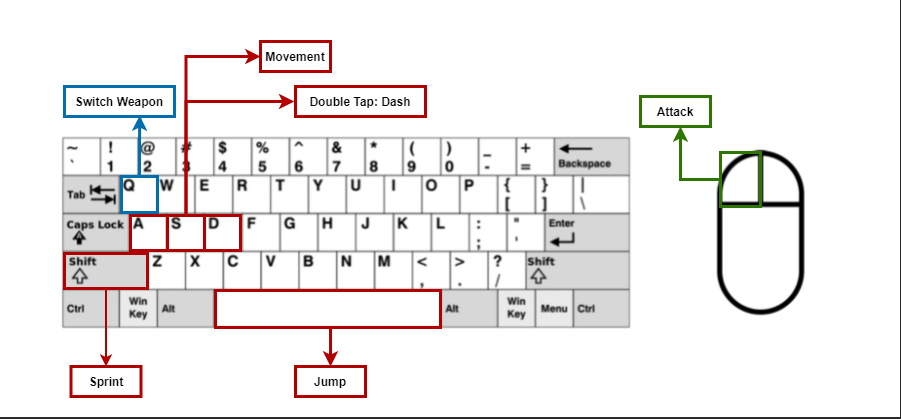

The diagram above was exported from draw.io. Its source (the exported page's mxGraphModel, read from the mxfile embedded in the PNG):
<mxGraphModel dx="1663" dy="516" grid="0" gridSize="10" guides="1" tooltips="1" connect="1" arrows="1" fold="1" page="1" pageScale="1" pageWidth="850" pageHeight="1100" math="0" shadow="0">
  <root>
    <mxCell id="0" />
    <mxCell id="1" parent="0" />
    <mxCell id="AKhjxJFeB2eplvzvQjNg-1" value="" style="shape=image;verticalLabelPosition=bottom;labelBackgroundColor=#ffffff;verticalAlign=top;aspect=fixed;imageAspect=0;image=https://cdn.discordapp.com/attachments/904902481392332844/914322550295789598/MouseKeyboardtemplate.jpg;movable=0;resizable=0;rotatable=0;deletable=0;editable=0;connectable=0;" vertex="1" parent="1">
      <mxGeometry x="-130" y="23.88" width="900" height="417.12" as="geometry" />
    </mxCell>
    <mxCell id="AKhjxJFeB2eplvzvQjNg-19" style="edgeStyle=orthogonalEdgeStyle;rounded=0;orthogonalLoop=1;jettySize=auto;html=1;fontColor=#000000;strokeWidth=3;fillColor=#e51400;strokeColor=#B20000;entryX=-0.009;entryY=0.497;entryDx=0;entryDy=0;entryPerimeter=0;" edge="1" parent="1" source="AKhjxJFeB2eplvzvQjNg-4" target="AKhjxJFeB2eplvzvQjNg-20">
      <mxGeometry relative="1" as="geometry">
        <mxPoint x="80" y="130" as="targetPoint" />
        <Array as="points">
          <mxPoint x="55" y="125" />
          <mxPoint x="164" y="125" />
        </Array>
      </mxGeometry>
    </mxCell>
    <mxCell id="AKhjxJFeB2eplvzvQjNg-24" style="edgeStyle=orthogonalEdgeStyle;rounded=0;orthogonalLoop=1;jettySize=auto;html=1;fontColor=#000000;strokeWidth=3;fillColor=#e51400;strokeColor=#B20000;" edge="1" parent="1" source="AKhjxJFeB2eplvzvQjNg-4">
      <mxGeometry relative="1" as="geometry">
        <mxPoint x="130" y="80" as="targetPoint" />
        <Array as="points">
          <mxPoint x="55" y="80" />
        </Array>
      </mxGeometry>
    </mxCell>
    <mxCell id="AKhjxJFeB2eplvzvQjNg-4" value="" style="rounded=0;whiteSpace=wrap;html=1;fillColor=none;strokeWidth=3;fontColor=#ffffff;strokeColor=#B20000;" vertex="1" parent="1">
      <mxGeometry x="37" y="239" width="37" height="35" as="geometry" />
    </mxCell>
    <mxCell id="AKhjxJFeB2eplvzvQjNg-8" value="&lt;font color=&quot;#000000&quot;&gt;Movement&lt;/font&gt;" style="text;html=1;strokeColor=#B20000;fillColor=none;align=center;verticalAlign=middle;whiteSpace=wrap;rounded=0;fontStyle=1;fontColor=#ffffff;strokeWidth=3;" vertex="1" parent="1">
      <mxGeometry x="130" y="65" width="70" height="30" as="geometry" />
    </mxCell>
    <mxCell id="AKhjxJFeB2eplvzvQjNg-10" style="edgeStyle=orthogonalEdgeStyle;rounded=0;orthogonalLoop=1;jettySize=auto;html=1;fontColor=#000000;strokeWidth=3;fillColor=#e51400;strokeColor=#B20000;" edge="1" parent="1" source="AKhjxJFeB2eplvzvQjNg-9" target="AKhjxJFeB2eplvzvQjNg-11">
      <mxGeometry relative="1" as="geometry">
        <mxPoint x="200" y="390" as="targetPoint" />
        <Array as="points">
          <mxPoint x="200" y="360" />
          <mxPoint x="200" y="360" />
        </Array>
      </mxGeometry>
    </mxCell>
    <mxCell id="AKhjxJFeB2eplvzvQjNg-9" value="" style="rounded=0;whiteSpace=wrap;html=1;fillColor=none;strokeWidth=3;fontColor=#ffffff;strokeColor=#B20000;" vertex="1" parent="1">
      <mxGeometry x="85" y="314" width="225" height="37" as="geometry" />
    </mxCell>
    <mxCell id="AKhjxJFeB2eplvzvQjNg-11" value="&lt;font color=&quot;#000000&quot;&gt;Jump&lt;/font&gt;" style="text;html=1;strokeColor=#B20000;fillColor=none;align=center;verticalAlign=middle;whiteSpace=wrap;rounded=0;fontStyle=1;fontColor=#ffffff;strokeWidth=3;" vertex="1" parent="1">
      <mxGeometry x="165" y="390" width="70" height="30" as="geometry" />
    </mxCell>
    <mxCell id="AKhjxJFeB2eplvzvQjNg-14" style="edgeStyle=orthogonalEdgeStyle;rounded=0;orthogonalLoop=1;jettySize=auto;html=1;fontColor=#000000;strokeWidth=3;fillColor=#1ba1e2;strokeColor=#006EAF;entryX=0.684;entryY=0.967;entryDx=0;entryDy=0;entryPerimeter=0;" edge="1" parent="1" source="AKhjxJFeB2eplvzvQjNg-13" target="AKhjxJFeB2eplvzvQjNg-15">
      <mxGeometry relative="1" as="geometry">
        <mxPoint x="10" y="140" as="targetPoint" />
      </mxGeometry>
    </mxCell>
    <mxCell id="AKhjxJFeB2eplvzvQjNg-13" value="" style="rounded=0;whiteSpace=wrap;html=1;fillColor=none;strokeWidth=3;fontColor=#ffffff;strokeColor=#006EAF;" vertex="1" parent="1">
      <mxGeometry x="-9" y="200" width="36" height="36" as="geometry" />
    </mxCell>
    <mxCell id="AKhjxJFeB2eplvzvQjNg-15" value="&lt;font color=&quot;#000000&quot;&gt;Switch Weapon&lt;/font&gt;" style="text;html=1;strokeColor=#006EAF;fillColor=none;align=center;verticalAlign=middle;whiteSpace=wrap;rounded=0;fontStyle=1;fontColor=#ffffff;strokeWidth=3;" vertex="1" parent="1">
      <mxGeometry x="-66" y="110" width="110" height="30" as="geometry" />
    </mxCell>
    <mxCell id="AKhjxJFeB2eplvzvQjNg-27" style="edgeStyle=orthogonalEdgeStyle;rounded=0;orthogonalLoop=1;jettySize=auto;html=1;entryX=0.5;entryY=0;entryDx=0;entryDy=0;fontColor=#000000;strokeWidth=2;fillColor=#e51400;strokeColor=#B20000;" edge="1" parent="1" source="AKhjxJFeB2eplvzvQjNg-16" target="AKhjxJFeB2eplvzvQjNg-18">
      <mxGeometry relative="1" as="geometry" />
    </mxCell>
    <mxCell id="AKhjxJFeB2eplvzvQjNg-16" value="" style="rounded=0;whiteSpace=wrap;html=1;fillColor=none;strokeWidth=3;fontColor=#ffffff;strokeColor=#B20000;" vertex="1" parent="1">
      <mxGeometry x="-66" y="277" width="83" height="35" as="geometry" />
    </mxCell>
    <mxCell id="AKhjxJFeB2eplvzvQjNg-18" value="&lt;font color=&quot;#000000&quot;&gt;Sprint&lt;/font&gt;" style="text;html=1;strokeColor=#B20000;fillColor=none;align=center;verticalAlign=middle;whiteSpace=wrap;rounded=0;fontStyle=1;fontColor=#ffffff;strokeWidth=3;" vertex="1" parent="1">
      <mxGeometry x="-59.5" y="390" width="70" height="30" as="geometry" />
    </mxCell>
    <mxCell id="AKhjxJFeB2eplvzvQjNg-20" value="&lt;span style=&quot;color: rgb(0 , 0 , 0)&quot;&gt;Double Tap: Dash&lt;/span&gt;" style="text;html=1;strokeColor=#B20000;fillColor=none;align=center;verticalAlign=middle;whiteSpace=wrap;rounded=0;fontStyle=1;fontColor=#ffffff;strokeWidth=3;" vertex="1" parent="1">
      <mxGeometry x="165" y="110" width="130" height="30" as="geometry" />
    </mxCell>
    <mxCell id="AKhjxJFeB2eplvzvQjNg-22" style="edgeStyle=orthogonalEdgeStyle;rounded=0;orthogonalLoop=1;jettySize=auto;html=1;fontColor=#000000;strokeWidth=3;fillColor=#60a917;strokeColor=#2D7600;" edge="1" parent="1" source="AKhjxJFeB2eplvzvQjNg-21">
      <mxGeometry relative="1" as="geometry">
        <mxPoint x="550" y="150" as="targetPoint" />
      </mxGeometry>
    </mxCell>
    <mxCell id="AKhjxJFeB2eplvzvQjNg-21" value="" style="rounded=0;whiteSpace=wrap;html=1;fillColor=none;strokeWidth=3;fontColor=#ffffff;strokeColor=#2D7600;" vertex="1" parent="1">
      <mxGeometry x="590" y="176" width="40" height="54" as="geometry" />
    </mxCell>
    <mxCell id="AKhjxJFeB2eplvzvQjNg-23" value="&lt;font color=&quot;#000000&quot;&gt;Attack&lt;/font&gt;" style="text;html=1;strokeColor=#2D7600;fillColor=none;align=center;verticalAlign=middle;whiteSpace=wrap;rounded=0;fontStyle=1;fontColor=#ffffff;strokeWidth=3;" vertex="1" parent="1">
      <mxGeometry x="510" y="120" width="70" height="30" as="geometry" />
    </mxCell>
    <mxCell id="AKhjxJFeB2eplvzvQjNg-25" value="" style="rounded=0;whiteSpace=wrap;html=1;fillColor=none;strokeWidth=3;fontColor=#ffffff;strokeColor=#B20000;" vertex="1" parent="1">
      <mxGeometry y="239" width="37" height="35" as="geometry" />
    </mxCell>
    <mxCell id="AKhjxJFeB2eplvzvQjNg-26" value="" style="rounded=0;whiteSpace=wrap;html=1;fillColor=none;strokeWidth=3;fontColor=#ffffff;strokeColor=#B20000;" vertex="1" parent="1">
      <mxGeometry x="74" y="239" width="36" height="35" as="geometry" />
    </mxCell>
  </root>
</mxGraphModel>